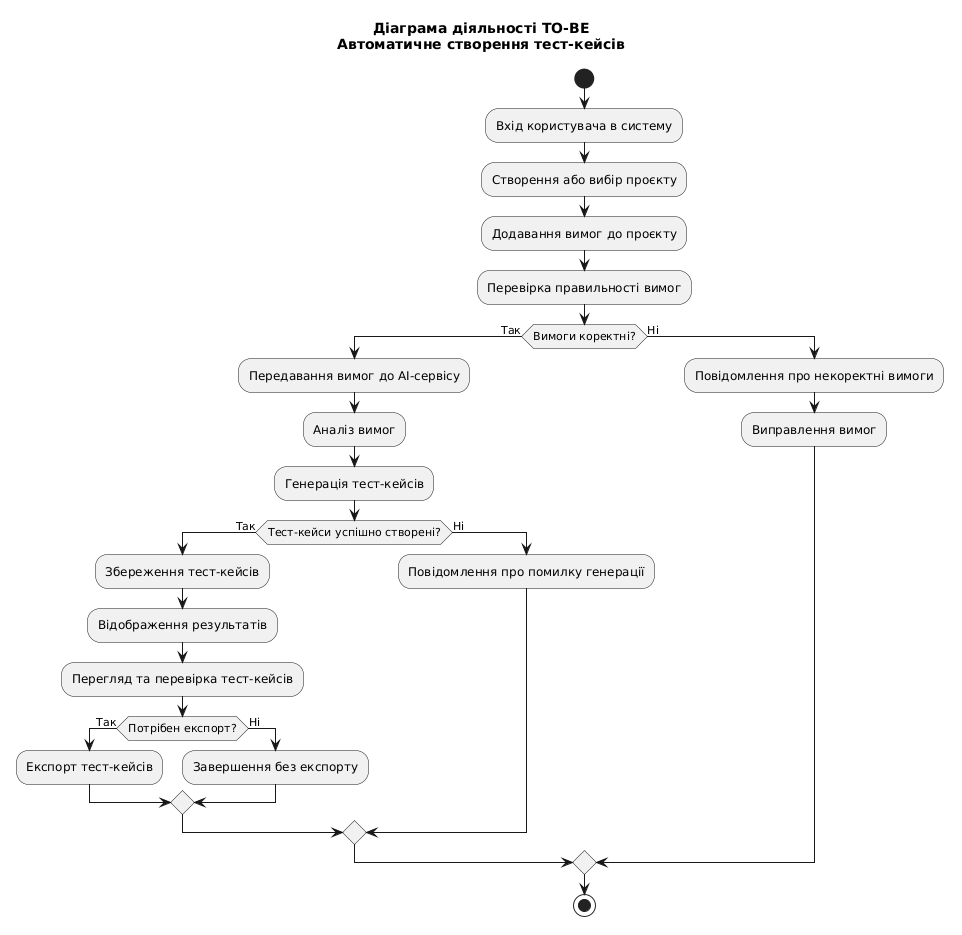

The diagram above was rendered by PlantUML. Its source (embedded in the PNG):
@startuml
title Діаграма діяльності TO-BE\nАвтоматичне створення тест-кейсів

start

:Вхід користувача в систему;

:Створення або вибір проєкту;

:Додавання вимог до проєкту;

:Перевірка правильності вимог;

if (Вимоги коректні?) then (Так)

    :Передавання вимог до AI-сервісу;

    :Аналіз вимог;

    :Генерація тест-кейсів;

    if (Тест-кейси успішно створені?) then (Так)

        :Збереження тест-кейсів;

        :Відображення результатів;

        :Перегляд та перевірка тест-кейсів;

        if (Потрібен експорт?) then (Так)
            :Експорт тест-кейсів;
        else (Ні)
            :Завершення без експорту;
        endif

    else (Ні)

        :Повідомлення про помилку генерації;

    endif

else (Ні)

    :Повідомлення про некоректні вимоги;

    :Виправлення вимог;

endif

stop
@enduml